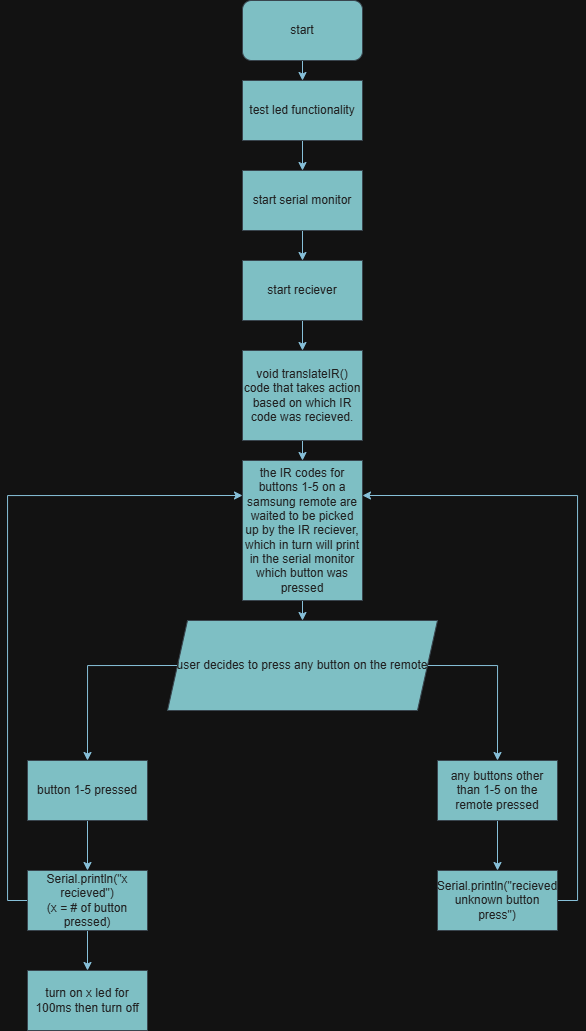

The diagram above was exported from draw.io. Its source (the exported page's mxGraphModel, read from the mxfile embedded in the PNG):
<mxGraphModel dx="1113" dy="702" grid="1" gridSize="10" guides="1" tooltips="1" connect="1" arrows="1" fold="1" page="1" pageScale="1" pageWidth="850" pageHeight="1100" math="0" shadow="0">
  <root>
    <mxCell id="0" />
    <mxCell id="1" parent="0" />
    <mxCell id="A2Rx2vS3J_DlDRsBYawe-22" edge="1" parent="1" source="A2Rx2vS3J_DlDRsBYawe-7" style="edgeStyle=orthogonalEdgeStyle;rounded=0;orthogonalLoop=1;jettySize=auto;html=1;exitX=0.5;exitY=1;exitDx=0;exitDy=0;entryX=0.5;entryY=0;entryDx=0;entryDy=0;fontColor=default;labelBackgroundColor=none;strokeColor=#0B4D6A;">
      <mxGeometry relative="1" as="geometry">
        <mxPoint x="425" y="140" as="targetPoint" />
      </mxGeometry>
    </mxCell>
    <mxCell id="A2Rx2vS3J_DlDRsBYawe-7" parent="1" style="rounded=1;whiteSpace=wrap;html=1;labelBackgroundColor=none;fillColor=#09555B;strokeColor=#BAC8D3;fontColor=#EEEEEE;" value="start" vertex="1">
      <mxGeometry height="60" width="120" x="365" y="60" as="geometry" />
    </mxCell>
    <mxCell id="PMMv_jvtkUiQeuJhRj-b-19" edge="1" parent="1" source="PMMv_jvtkUiQeuJhRj-b-2" style="edgeStyle=orthogonalEdgeStyle;rounded=0;orthogonalLoop=1;jettySize=auto;html=1;exitX=0;exitY=0.5;exitDx=0;exitDy=0;entryX=0.5;entryY=0;entryDx=0;entryDy=0;strokeColor=#0B4D6A;" target="PMMv_jvtkUiQeuJhRj-b-15">
      <mxGeometry relative="1" as="geometry" />
    </mxCell>
    <mxCell id="PMMv_jvtkUiQeuJhRj-b-21" edge="1" parent="1" source="PMMv_jvtkUiQeuJhRj-b-2" style="edgeStyle=orthogonalEdgeStyle;rounded=0;orthogonalLoop=1;jettySize=auto;html=1;exitX=1;exitY=0.5;exitDx=0;exitDy=0;strokeColor=#0B4D6A;entryX=0.5;entryY=0;entryDx=0;entryDy=0;" target="PMMv_jvtkUiQeuJhRj-b-16">
      <mxGeometry relative="1" as="geometry">
        <Array as="points">
          <mxPoint x="620" y="725" />
        </Array>
        <mxPoint x="620" y="810" as="targetPoint" />
      </mxGeometry>
    </mxCell>
    <mxCell id="PMMv_jvtkUiQeuJhRj-b-2" parent="1" style="shape=parallelogram;perimeter=parallelogramPerimeter;whiteSpace=wrap;html=1;fixedSize=1;strokeColor=#BAC8D3;fontColor=#EEEEEE;fillColor=#09555B;" value="user decides to press any button&amp;nbsp;&lt;span style=&quot;background-color: transparent; color: light-dark(rgb(238, 238, 238), rgb(32, 32, 32));&quot;&gt;on the remote&lt;/span&gt;" vertex="1">
      <mxGeometry height="90" width="270" x="290" y="680" as="geometry" />
    </mxCell>
    <mxCell id="PMMv_jvtkUiQeuJhRj-b-6" edge="1" parent="1" source="PMMv_jvtkUiQeuJhRj-b-3" style="edgeStyle=orthogonalEdgeStyle;rounded=0;orthogonalLoop=1;jettySize=auto;html=1;exitX=0.5;exitY=1;exitDx=0;exitDy=0;entryX=0.5;entryY=0;entryDx=0;entryDy=0;strokeColor=#0B4D6A;" target="PMMv_jvtkUiQeuJhRj-b-5">
      <mxGeometry relative="1" as="geometry" />
    </mxCell>
    <mxCell id="PMMv_jvtkUiQeuJhRj-b-3" parent="1" style="rounded=0;whiteSpace=wrap;html=1;strokeColor=#BAC8D3;fontColor=#EEEEEE;fillColor=#09555B;" value="test led functionality" vertex="1">
      <mxGeometry height="60" width="120" x="365" y="140" as="geometry" />
    </mxCell>
    <mxCell id="PMMv_jvtkUiQeuJhRj-b-9" edge="1" parent="1" source="PMMv_jvtkUiQeuJhRj-b-5" style="edgeStyle=orthogonalEdgeStyle;rounded=0;orthogonalLoop=1;jettySize=auto;html=1;exitX=0.5;exitY=1;exitDx=0;exitDy=0;entryX=0.5;entryY=0;entryDx=0;entryDy=0;strokeColor=#0B4D6A;" target="PMMv_jvtkUiQeuJhRj-b-7">
      <mxGeometry relative="1" as="geometry" />
    </mxCell>
    <mxCell id="PMMv_jvtkUiQeuJhRj-b-5" parent="1" style="rounded=0;whiteSpace=wrap;html=1;strokeColor=#BAC8D3;fontColor=#EEEEEE;fillColor=#09555B;" value="start serial monitor" vertex="1">
      <mxGeometry height="60" width="120" x="365" y="230" as="geometry" />
    </mxCell>
    <mxCell id="PMMv_jvtkUiQeuJhRj-b-12" edge="1" parent="1" source="PMMv_jvtkUiQeuJhRj-b-7" style="edgeStyle=orthogonalEdgeStyle;rounded=0;orthogonalLoop=1;jettySize=auto;html=1;exitX=0.5;exitY=1;exitDx=0;exitDy=0;entryX=0.5;entryY=0;entryDx=0;entryDy=0;strokeColor=#0B4D6A;" target="PMMv_jvtkUiQeuJhRj-b-8">
      <mxGeometry relative="1" as="geometry" />
    </mxCell>
    <mxCell id="PMMv_jvtkUiQeuJhRj-b-7" parent="1" style="rounded=0;whiteSpace=wrap;html=1;strokeColor=#BAC8D3;fontColor=#EEEEEE;fillColor=#09555B;" value="start reciever" vertex="1">
      <mxGeometry height="60" width="120" x="365" y="320" as="geometry" />
    </mxCell>
    <mxCell id="PMMv_jvtkUiQeuJhRj-b-13" edge="1" parent="1" source="PMMv_jvtkUiQeuJhRj-b-8" style="edgeStyle=orthogonalEdgeStyle;rounded=0;orthogonalLoop=1;jettySize=auto;html=1;exitX=0.5;exitY=1;exitDx=0;exitDy=0;entryX=0.5;entryY=0;entryDx=0;entryDy=0;strokeColor=#0B4D6A;" target="PMMv_jvtkUiQeuJhRj-b-11">
      <mxGeometry relative="1" as="geometry" />
    </mxCell>
    <mxCell id="PMMv_jvtkUiQeuJhRj-b-8" parent="1" style="rounded=0;whiteSpace=wrap;html=1;strokeColor=#BAC8D3;fontColor=#EEEEEE;fillColor=#09555B;" value="void translateIR()&lt;br&gt;code that takes action based on which IR code was recieved." vertex="1">
      <mxGeometry height="90" width="120" x="365" y="410" as="geometry" />
    </mxCell>
    <mxCell id="PMMv_jvtkUiQeuJhRj-b-14" edge="1" parent="1" source="PMMv_jvtkUiQeuJhRj-b-11" style="edgeStyle=orthogonalEdgeStyle;rounded=0;orthogonalLoop=1;jettySize=auto;html=1;exitX=0.5;exitY=1;exitDx=0;exitDy=0;entryX=0.5;entryY=0;entryDx=0;entryDy=0;strokeColor=#0B4D6A;" target="PMMv_jvtkUiQeuJhRj-b-2">
      <mxGeometry relative="1" as="geometry" />
    </mxCell>
    <mxCell id="PMMv_jvtkUiQeuJhRj-b-11" parent="1" style="rounded=0;whiteSpace=wrap;html=1;strokeColor=#BAC8D3;fontColor=#EEEEEE;fillColor=#09555B;" value="the IR codes for buttons 1-5 on a samsung remote are waited to be picked up by the IR reciever, which in turn will print in the serial monitor which button was pressed" vertex="1">
      <mxGeometry height="140" width="120" x="365" y="520" as="geometry" />
    </mxCell>
    <mxCell id="PMMv_jvtkUiQeuJhRj-b-18" edge="1" parent="1" source="PMMv_jvtkUiQeuJhRj-b-15" style="edgeStyle=orthogonalEdgeStyle;rounded=0;orthogonalLoop=1;jettySize=auto;html=1;exitX=0.5;exitY=1;exitDx=0;exitDy=0;entryX=0.5;entryY=0;entryDx=0;entryDy=0;strokeColor=#0B4D6A;" target="PMMv_jvtkUiQeuJhRj-b-17">
      <mxGeometry relative="1" as="geometry" />
    </mxCell>
    <mxCell id="PMMv_jvtkUiQeuJhRj-b-15" parent="1" style="rounded=0;whiteSpace=wrap;html=1;strokeColor=#BAC8D3;fontColor=#EEEEEE;fillColor=#09555B;" value="button 1-5 pressed" vertex="1">
      <mxGeometry height="60" width="120" x="150" y="820" as="geometry" />
    </mxCell>
    <mxCell id="PMMv_jvtkUiQeuJhRj-b-22" edge="1" parent="1" source="PMMv_jvtkUiQeuJhRj-b-16" style="edgeStyle=orthogonalEdgeStyle;rounded=0;orthogonalLoop=1;jettySize=auto;html=1;exitX=0.5;exitY=1;exitDx=0;exitDy=0;entryX=0.5;entryY=0;entryDx=0;entryDy=0;strokeColor=#0B4D6A;" target="PMMv_jvtkUiQeuJhRj-b-20">
      <mxGeometry relative="1" as="geometry" />
    </mxCell>
    <mxCell id="PMMv_jvtkUiQeuJhRj-b-16" parent="1" style="rounded=0;whiteSpace=wrap;html=1;strokeColor=#BAC8D3;fontColor=#EEEEEE;fillColor=#09555B;" value="any buttons other than 1-5 on the remote pressed" vertex="1">
      <mxGeometry height="60" width="120" x="560" y="820" as="geometry" />
    </mxCell>
    <mxCell id="PMMv_jvtkUiQeuJhRj-b-27" edge="1" parent="1" source="PMMv_jvtkUiQeuJhRj-b-17" style="edgeStyle=orthogonalEdgeStyle;rounded=0;orthogonalLoop=1;jettySize=auto;html=1;exitX=0;exitY=0.5;exitDx=0;exitDy=0;entryX=0;entryY=0.25;entryDx=0;entryDy=0;strokeColor=#0B4D6A;" target="PMMv_jvtkUiQeuJhRj-b-11">
      <mxGeometry relative="1" as="geometry" />
    </mxCell>
    <mxCell id="PMMv_jvtkUiQeuJhRj-b-29" edge="1" parent="1" source="PMMv_jvtkUiQeuJhRj-b-17" style="edgeStyle=orthogonalEdgeStyle;rounded=0;orthogonalLoop=1;jettySize=auto;html=1;exitX=0.5;exitY=1;exitDx=0;exitDy=0;entryX=0.5;entryY=0;entryDx=0;entryDy=0;strokeColor=#0B4D6A;" target="PMMv_jvtkUiQeuJhRj-b-28">
      <mxGeometry relative="1" as="geometry" />
    </mxCell>
    <mxCell id="PMMv_jvtkUiQeuJhRj-b-17" parent="1" style="rounded=0;whiteSpace=wrap;html=1;strokeColor=#BAC8D3;fontColor=#EEEEEE;fillColor=#09555B;" value="Serial.println(&quot;x recieved&quot;)&lt;br&gt;(x = # of button pressed)" vertex="1">
      <mxGeometry height="60" width="120" x="150" y="930" as="geometry" />
    </mxCell>
    <mxCell id="PMMv_jvtkUiQeuJhRj-b-26" edge="1" parent="1" source="PMMv_jvtkUiQeuJhRj-b-20" style="edgeStyle=orthogonalEdgeStyle;rounded=0;orthogonalLoop=1;jettySize=auto;html=1;exitX=1;exitY=0.5;exitDx=0;exitDy=0;entryX=1;entryY=0.25;entryDx=0;entryDy=0;strokeColor=#0B4D6A;" target="PMMv_jvtkUiQeuJhRj-b-11">
      <mxGeometry relative="1" as="geometry" />
    </mxCell>
    <mxCell id="PMMv_jvtkUiQeuJhRj-b-20" parent="1" style="rounded=0;whiteSpace=wrap;html=1;strokeColor=#BAC8D3;fontColor=#EEEEEE;fillColor=#09555B;" value="Serial.println(&quot;recieved unknown button press&quot;)" vertex="1">
      <mxGeometry height="60" width="120" x="560" y="930" as="geometry" />
    </mxCell>
    <mxCell id="PMMv_jvtkUiQeuJhRj-b-28" parent="1" style="rounded=0;whiteSpace=wrap;html=1;strokeColor=#BAC8D3;fontColor=#EEEEEE;fillColor=#09555B;" value="turn on x led for 100ms then turn off" vertex="1">
      <mxGeometry height="60" width="120" x="150" y="1030" as="geometry" />
    </mxCell>
  </root>
</mxGraphModel>